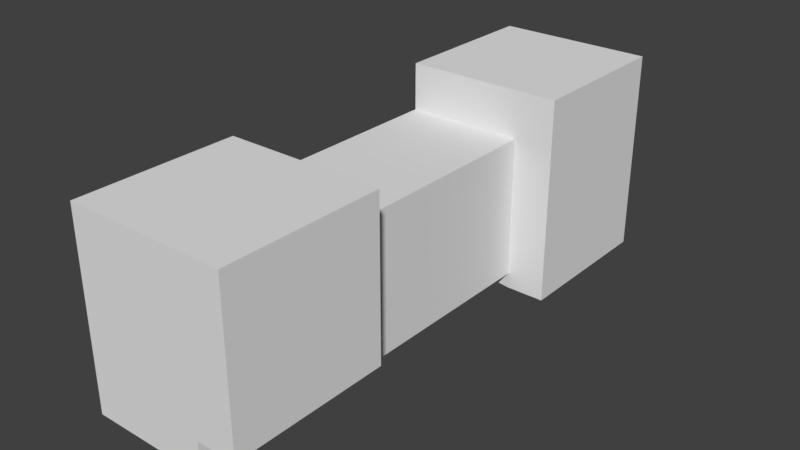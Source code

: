 # Source: Wiesloch-Walldorf_John_Deere.blend  (saved by Blender 2.79.7; exported with 4.5.12 LTS)
import bpy
from mathutils import Matrix  # noqa: F401  (used for matrix-valued properties, if any)

bpy.ops.wm.read_factory_settings(use_empty=True)
scene = bpy.context.scene
scene.name = 'Scene'

# ---- collections
col_collection_1 = bpy.data.collections.new('Collection 1'); scene.collection.children.link(col_collection_1)

# ---- materials (node trees are filled in below, after node groups)
mat_material = bpy.data.materials.new('Material')
mat_material.alpha_threshold = 0.0
mat_material.use_transparent_shadow = False
mat_material.roughness = 0.5
mat_material.line_color = (0.0, 0.0, 0.0, 1.0)

# ---- material node trees

# ---- world
world_world = bpy.data.worlds.new('World'); scene.world = world_world
world_world.color = (0.05088, 0.05088, 0.05088)
world_world.use_sun_shadow = False
world_world.sun_shadow_jitter_overblur = 0.0

# ---- meshes
me_cube = bpy.data.meshes.new('Cube')
me_cube.from_pydata([(7.5, 15.0, -8.0), (7.5, -15.0, -8.0), (-7.5, -15.0, -8.0), (-7.5, 15.0, -8.0), (7.5, 15.0, 10.0), (7.5, -15.0, 10.0), (-7.5, 15.0, 10.0), (-7.5, 15.0, -3.864), (-7.5, -15.0, 10.0), (7.5, -35.0, 10.0), (-7.5, -35.0, 10.0), (7.5, -15.0, 16.0), (-7.5, -15.0, 16.0), (-7.5, -35.0, 16.0), (12.5, -15.0, -3.864), (12.5, -15.0, 10.0), (12.5, -35.0, -3.864), (12.5, -35.0, 10.0), (7.5, -35.0, 16.0), (12.5, -15.0, 16.0), (12.5, -35.0, 16.0), (7.5, 35.0, -3.864), (-7.5, 35.0, -3.864), (-7.5, 35.0, 10.0), (7.5, 15.0, 16.0), (-7.5, 15.0, 16.0), (7.5, 35.0, 16.0), (-7.5, 35.0, 16.0), (12.5, 15.0, 16.0), (12.5, 35.0, 16.0), (7.5, -35.0, -3.864), (-7.5, -35.0, -3.864), (7.5, -15.0, -3.864), (-7.5, -15.0, -3.864), (7.5, -15.0, -7.984), (-7.5, -15.0, -7.984), (7.5, -35.0, -7.984), (-7.5, -35.0, -7.984), (7.5, 15.0, -3.864), (12.5, 15.0, -3.864), (12.5, 35.0, -3.864), (7.5, 15.0, -9.994), (7.5, 35.0, -9.994), (12.5, 15.0, -9.994), (12.5, 35.0, -9.994)], [], [(4, 6, 8, 5), (38, 4, 5, 32), (10, 13, 12, 8, 33, 31), (4, 38, 24), (1, 32, 33, 2), (0, 38, 32, 1), (32, 5, 15, 14), (18, 13, 10, 31, 30, 16, 17, 20), (9, 5, 11, 18), (11, 12, 13, 18), (5, 8, 12, 11), (14, 15, 17, 16), (30, 32, 14, 16), (11, 18, 20, 19), (15, 5, 11, 19), (17, 15, 19, 20), (23, 27, 26, 29, 40, 21, 22), (24, 38, 39, 28), (2, 33, 8, 6, 7, 3), (25, 24, 26, 27), (28, 39, 40, 29), (26, 24, 28, 29), (32, 30, 36, 34), (31, 33, 35, 37), (30, 31, 37, 36), (21, 40, 44, 42), (40, 39, 43, 44), (39, 38, 41, 43), (38, 21, 42, 41), (41, 42, 44, 43), (6, 4, 24, 25), (6, 25, 27, 23, 22, 7), (7, 22, 21, 38), (38, 41, 3, 7)])
_uv = me_cube.uv_layers.new(name='UVMap')
_uv.uv.foreach_set('vector', [0.9687, 0.3948, 0.9687, 0.3999, 0.9658, 0.3999, 0.9658, 0.3948, 0.6421, 0.2905, 0.6429, 0.5607, 0.01297, 0.5623, 0.01181, 0.2908, 0.9644, 0.3973, 0.9651, 0.3973, 0.9651, 0.3989, 0.9644, 0.3989, 0.9627, 0.3989, 0.9627, 0.3973, 0.0, 0.0, 0.0, 0.0, 0.0, 0.0, 0.7615, 0.2257, 0.7615, 0.2831, 0.9806, 0.2831, 0.9806, 0.2257, 0.6421, 0.2079, 0.6421, 0.2905, 0.01181, 0.2908, 0.00832, 0.2087, 0.9744, 0.2031, 0.9744, 0.4389, 0.8303, 0.4389, 0.8303, 0.2031, 0.9057, 0.5568, 0.6954, 0.5568, 0.6954, 0.4711, 0.6954, 0.2731, 0.9057, 0.2731, 0.9758, 0.2731, 0.9758, 0.4711, 0.9758, 0.5568, 0.0, 0.0, 0.0, 0.0, 0.0, 0.0, 0.0, 0.0, 0.9658, 0.3948, 0.9658, 0.3999, 0.9638, 0.3999, 0.9638, 0.3948, 0.8408, 0.3975, 0.9678, 0.3975, 0.9678, 0.5244, 0.8408, 0.5244, 0.4893, 0.5752, 0.4893, 0.8719, 0.009334, 0.8719, 0.009334, 0.5743, 0.8437, 0.25, 0.973, 0.25, 0.973, 0.3843, 0.8437, 0.3843, 0.9658, 0.3948, 0.9638, 0.3948, 0.9638, 0.393, 0.9658, 0.393, 0.8303, 0.4389, 0.9744, 0.4389, 0.9744, 0.541, 0.8303, 0.541, 0.009334, 0.8719, 0.4893, 0.8719, 0.4918, 0.9972, 0.009334, 0.9994, 0.9806, 0.4757, 0.9806, 0.559, 0.7615, 0.559, 0.6884, 0.559, 0.6884, 0.2831, 0.7615, 0.2831, 0.9806, 0.2831, 0.8344, 0.54, 0.8344, 0.2885, 0.9762, 0.2885, 0.9762, 0.54, 0.9603, 0.3973, 0.9603, 0.3969, 0.9603, 0.3952, 0.9627, 0.3952, 0.9627, 0.3969, 0.9627, 0.3973, 0.9687, 0.3999, 0.9687, 0.3948, 0.9706, 0.3948, 0.9706, 0.3999, 0.5136, 0.9976, 0.5163, 0.5742, 0.9985, 0.5727, 0.9951, 0.9952, 0.9706, 0.3948, 0.9687, 0.3948, 0.9687, 0.393, 0.9706, 0.393, 0.4926, 0.1904, 0.007935, 0.1919, 0.01026, 0.08223, 0.4941, 0.08432, 0.9627, 0.3952, 0.9643, 0.3952, 0.9643, 0.3957, 0.9627, 0.3957, 0.9057, 0.2731, 0.6954, 0.2731, 0.6954, 0.2143, 0.9057, 0.2143, 0.7615, 0.2831, 0.6884, 0.2831, 0.6884, 0.198, 0.7615, 0.198, 0.4916, 0.1902, 0.008142, 0.1914, 0.01058, 0.08217, 0.4935, 0.0848, 0.9762, 0.2885, 0.8344, 0.2885, 0.8344, 0.2109, 0.9762, 0.2109, 0.952, 0.4028, 0.952, 0.394, 0.9561, 0.394, 0.9561, 0.4028, 0.8437, 0.3844, 0.973, 0.3844, 0.973, 0.5187, 0.8437, 0.5187, 0.8347, 0.3504, 0.966, 0.3504, 0.966, 0.4817, 0.8347, 0.4817, 0.962, 0.3973, 0.9627, 0.3973, 0.9627, 0.3989, 0.962, 0.3989, 0.9603, 0.3989, 0.9603, 0.3973, 0.9612, 0.394, 0.9658, 0.394, 0.9658, 0.4009, 0.9612, 0.4009, 0.9681, 0.4009, 0.9681, 0.403, 0.9612, 0.4023, 0.9612, 0.4009])
me_cube.materials.append(mat_material)
me_cube.use_remesh_preserve_volume = False
me_cube.use_remesh_preserve_attributes = False
me_cube.use_mirror_vertex_groups = False
me_cube.update()

# ---- objects
ob_1_1500_geb = bpy.data.objects.new('1_1500_Geb', me_cube)

# ---- transforms, parenting, visibility, modifiers, constraints
ob_1_1500_geb.location = (0.0, 0.0, 10.0)
ob_1_1500_geb.lock_rotations_4d = False
ob_1_1500_geb.empty_display_type = 'ARROWS'
ob_1_1500_geb.lineart.crease_threshold = 0.0

# ---- collection membership
col_collection_1.objects.link(ob_1_1500_geb)

# ---- scene / render settings (as saved in the file)
scene.frame_start = 1; scene.frame_end = 250; scene.frame_set(1)
scene.render.engine = 'BLENDER_EEVEE_NEXT'
scene.render.resolution_percentage = 50
scene.render.dither_intensity = 0.0
scene.cycles.use_denoising = False
scene.cycles.samples = 128
scene.cycles.sampling_pattern = 'TABULATED_SOBOL'
scene.cycles.use_adaptive_sampling = False
scene.cycles.use_light_tree = False
scene.view_settings.view_transform = 'Standard'
bpy.context.view_layer.update()

# ---- added for rendering (the .blend has no active camera and no usable light): camera, sun
cam_auto = bpy.data.cameras.new('AutoCamera')
cam_auto.lens = 50.0
cam_auto.sensor_width = 36.0
cam_auto.clip_end = 1255.21
ob_auto_camera = bpy.data.objects.new('AutoCamera', cam_auto)
scene.collection.objects.link(ob_auto_camera)
ob_auto_camera.location = (74.0222, -85.8267, 70.2208)
ob_auto_camera.rotation_euler = (1.09748, -7.21219e-08, 0.694738)
scene.camera = ob_auto_camera
light_auto_sun = bpy.data.lights.new('AutoSun', 'SUN')
light_auto_sun.energy = 3.0
light_auto_sun.angle = 0.0523599
ob_auto_sun = bpy.data.objects.new('AutoSun', light_auto_sun)
scene.collection.objects.link(ob_auto_sun)
ob_auto_sun.rotation_euler = (0.872665, 0.174533, 0.523599)
bpy.context.view_layer.update()
